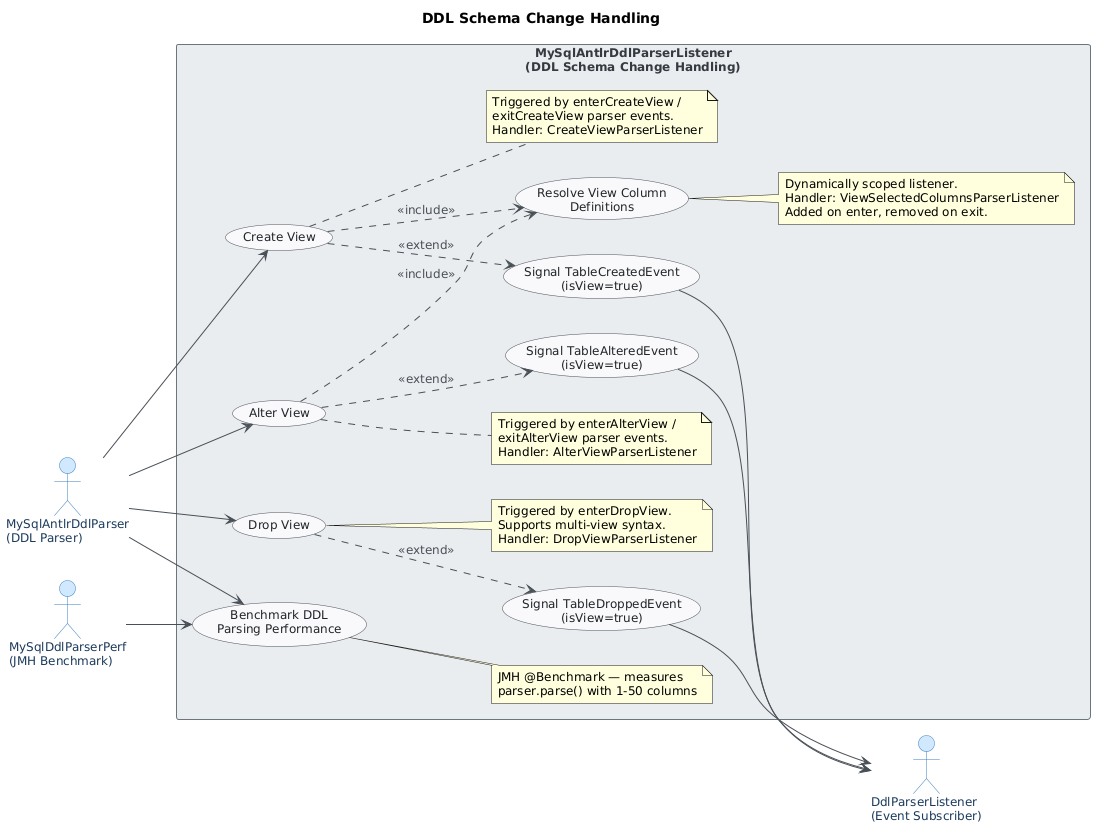

The diagram above was rendered by PlantUML. Its source (embedded in the PNG):
@startuml
skinparam classAttributeIconSize 0
skinparam shadowing false
skinparam defaultFontName "Segoe UI"
skinparam defaultFontSize 12
skinparam backgroundColor #FEFEFE
skinparam class {
    BackgroundColor #F8F9FA
    BorderColor #495057
    ArrowColor #495057
    FontColor #212529
}
skinparam package {
    BackgroundColor #E9ECEF
    BorderColor #6C757D
}
skinparam actor {
    BackgroundColor #D0E8FF
    BorderColor #3A7FBF
    FontColor #1A3A5C
}
skinparam usecase {
    BackgroundColor #F8F9FA
    BorderColor #495057
    FontColor #212529
}
skinparam rectangle {
    BackgroundColor #E9ECEF
    BorderColor #6C757D
    FontColor #343A40
}
skinparam ArrowColor #495057
skinparam ArrowFontColor #495057

title DDL Schema Change Handling

left to right direction

actor "MySqlAntlrDdlParser\n(DDL Parser)" as ddlParser
actor "MySqlDdlParserPerf\n(JMH Benchmark)" as perfBench
actor "DdlParserListener\n(Event Subscriber)" as ddlListener

rectangle "MySqlAntlrDdlParserListener\n(DDL Schema Change Handling)" {

    usecase "Create View" as UC1
    note right of UC1
      Triggered by enterCreateView /
      exitCreateView parser events.
      Handler: CreateViewParserListener
    end note

    usecase "Alter View" as UC2
    note right of UC2
      Triggered by enterAlterView /
      exitAlterView parser events.
      Handler: AlterViewParserListener
    end note

    usecase "Drop View" as UC3
    note right of UC3
      Triggered by enterDropView.
      Supports multi-view syntax.
      Handler: DropViewParserListener
    end note

    usecase "Resolve View Column\nDefinitions" as UC4
    note right of UC4
      Dynamically scoped listener.
      Handler: ViewSelectedColumnsParserListener
      Added on enter, removed on exit.
    end note

    usecase "Signal TableCreatedEvent\n(isView=true)" as UC5
    usecase "Signal TableAlteredEvent\n(isView=true)" as UC6
    usecase "Signal TableDroppedEvent\n(isView=true)" as UC7

    usecase "Benchmark DDL\nParsing Performance" as UC8
    note right of UC8
      JMH @Benchmark — measures
      parser.parse() with 1-50 columns
    end note

}

' Actor -> Use Case associations
ddlParser --> UC1
ddlParser --> UC2
ddlParser --> UC3
ddlParser --> UC8

perfBench --> UC8

' DdlParserListener receives events
UC5 --> ddlListener
UC6 --> ddlListener
UC7 --> ddlListener

' Include relationships
UC1 ..> UC4 : <<include>>
UC2 ..> UC4 : <<include>>

' Extend relationships (event signalling)
UC1 ..> UC5 : <<extend>>
UC2 ..> UC6 : <<extend>>
UC3 ..> UC7 : <<extend>>
@enduml